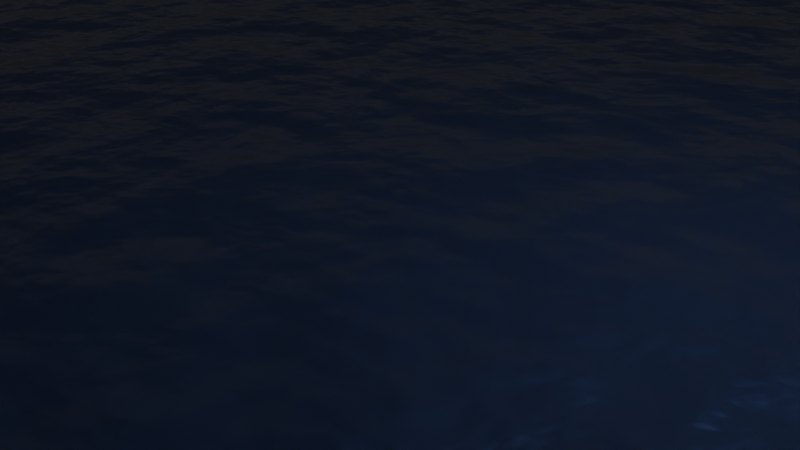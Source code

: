 # Source: Water_Plane.blend  (saved by Blender 2.93.21; exported with 4.5.12 LTS)
import bpy
from mathutils import Matrix  # noqa: F401  (used for matrix-valued properties, if any)

bpy.ops.wm.read_factory_settings(use_empty=True)
scene = bpy.context.scene
scene.name = 'Scene'

# ---- collections
col_collection = bpy.data.collections.new('Collection'); scene.collection.children.link(col_collection)

# ---- materials (node trees are filled in below, after node groups)
mat_material = bpy.data.materials.new('Material')
mat_material.use_transparent_shadow = False
mat_water_sea = bpy.data.materials.new('Water_Sea')
mat_water_sea.use_transparent_shadow = False

# ---- material node trees
mat_material.use_nodes = True; mat_material.node_tree.nodes.clear()
_N = mat_material.node_tree.nodes; _L = mat_material.node_tree.links
n0 = _N.new('ShaderNodeBsdfPrincipled'); n0.name = 'Principled BSDF'; n0.location = (10, 300)
n0.distribution = 'GGX'
n0.subsurface_method = 'BURLEY'
n0.inputs[3].default_value = 1.45
n0.inputs[27].default_value = (0.0, 0.0, 0.0, 1.0)
n0.inputs[28].default_value = 1.0
n1 = _N.new('ShaderNodeOutputMaterial'); n1.name = 'Material Output'; n1.location = (300, 300)
_L.new(n0.outputs[0], n1.inputs[0])
n1.is_active_output = True
mat_water_sea.use_nodes = True; mat_water_sea.node_tree.nodes.clear()
_N = mat_water_sea.node_tree.nodes; _L = mat_water_sea.node_tree.links
n0 = _N.new('NodeFrame'); n0.name = 'Frame'; n0.location = (-497, 519)
n0.label = 'Scale '
n0.width = 289
n0.shrink = False
n0.label_size = 21
n1 = _N.new('ShaderNodeOutputMaterial'); n1.name = 'Material Output'; n1.location = (300, 300)
n2 = _N.new('ShaderNodeTexCoord'); n2.name = 'Texture Coordinate'; n2.location = (-974, 319)
n3 = _N.new('ShaderNodeMapping'); n3.name = 'Mapping'; n3.location = (-764, 336)
n3.width = 240
n4 = _N.new('ShaderNodeBsdfPrincipled'); n4.name = 'Principled BSDF'; n4.location = (10, 300)
n4.distribution = 'GGX'
n4.subsurface_method = 'BURLEY'
n4.inputs[0].default_value = (0.04959, 0.1059, 0.2543, 1.0)
n4.inputs[1].default_value = 0.9
n4.inputs[2].default_value = 0.182
n4.inputs[3].default_value = 1.45
n4.inputs[8].default_value = 1.0
n4.inputs[19].default_value = 0.0125
n4.inputs[27].default_value = (0.0, 0.0, 0.0, 1.0)
n4.inputs[28].default_value = 1.0
n5 = _N.new('ShaderNodeTexNoise'); n5.name = 'Musgrave Texture'; n5.location = (96, -196)
n5.width = 150
n5.normalize = False
n5.inputs[2].default_value = 22.3
n5.inputs[3].default_value = 4.0
n5.inputs[4].default_value = 0.4629
n5.inputs[5].default_value = 1.9
n6 = _N.new('ShaderNodeBump'); n6.name = 'Bump'; n6.location = (-167, 203)
n6.inputs[0].default_value = 0.1833
n6.inputs[1].default_value = 1.0
n6.inputs[2].default_value = 1.0
n5.parent = n0
_L.new(n4.outputs[0], n1.inputs[0])
_L.new(n5.outputs[0], n6.inputs[3])
_L.new(n6.outputs[0], n4.inputs[5])
_L.new(n3.outputs[0], n5.inputs[0])
_L.new(n2.outputs[0], n3.inputs[0])
n1.is_active_output = True

# ---- world
world_world = bpy.data.worlds.new('World'); scene.world = world_world
world_world.use_nodes = True; world_world.node_tree.nodes.clear()
_N = world_world.node_tree.nodes; _L = world_world.node_tree.links
n0 = _N.new('ShaderNodeOutputWorld'); n0.name = 'World Output'; n0.location = (300, 300)
n1 = _N.new('ShaderNodeBackground'); n1.name = 'Background'; n1.location = (10, 300)
n1.inputs[0].default_value = (0.02721, 0.02721, 0.02721, 1.0)
_L.new(n1.outputs[0], n0.inputs[0])
n0.is_active_output = True
world_world.color = (0.05088, 0.05088, 0.05088)
world_world.use_sun_shadow = False
world_world.sun_shadow_jitter_overblur = 0.0

# ---- cameras
cam_camera = bpy.data.cameras.new('Camera')
cam_camera.clip_end = 100.0
cam_camera.ortho_scale = 7.314

# ---- lights
light_light = bpy.data.lights.new('Light', 'POINT')
light_light.transmission_factor = 0.0
light_light.energy = 1000.0
light_light.shadow_soft_size = 0.1
light_light.shadow_maximum_resolution = 0.006
light_light.use_absolute_resolution = True

# ---- meshes
me_plane = bpy.data.meshes.new('Plane')
me_plane.from_pydata([(-1.0, -1.0, 0.0), (1.0, -1.0, 0.0), (-1.0, 1.0, 0.0), (1.0, 1.0, 0.0)], [], [(0, 1, 3, 2)])
me_plane.polygons.foreach_set('material_index', [1])
_uv = me_plane.uv_layers.new(name='UVMap')
_uv.uv.foreach_set('vector', [0.0, 0.0, 1.0, 0.0, 1.0, 1.0, 0.0, 1.0])
me_plane.materials.append(mat_material)
me_plane.materials.append(mat_water_sea)
me_plane.use_remesh_fix_poles = True
me_plane.use_remesh_preserve_attributes = False
me_plane.update()

# ---- objects
ob_light = bpy.data.objects.new('Light', light_light)
ob_camera = bpy.data.objects.new('Camera', cam_camera)
ob_plane = bpy.data.objects.new('Plane', me_plane)

# ---- transforms, parenting, visibility, modifiers, constraints
ob_light.location = (4.076, 1.005, 5.904)
ob_light.rotation_euler = (0.6503, 0.05522, 1.866)
ob_light.lock_rotations_4d = False
ob_light.empty_display_type = 'ARROWS'
ob_light.color = (0.0, 0.0, 0.0, 0.0)
ob_light.lineart.crease_threshold = 0.0
ob_camera.location = (7.359, -6.926, 4.958)
ob_camera.rotation_euler = (1.109, 0.0, 0.8149)
ob_camera.lock_rotations_4d = False
ob_camera.empty_display_type = 'ARROWS'
ob_camera.color = (0.0, 0.0, 0.0, 0.0)
ob_camera.display_type = 'WIRE'
ob_camera.lineart.crease_threshold = 0.0
ob_plane.location = (0.0, 0.0, 0.0)
ob_plane.scale = (-14.59, -14.59, -14.59)

# ---- collection membership
col_collection.objects.link(ob_light)
col_collection.objects.link(ob_camera)
col_collection.objects.link(ob_plane)

# ---- scene / render settings (as saved in the file)
scene.camera = ob_camera
scene.frame_start = 1; scene.frame_end = 250; scene.frame_set(1)
scene.render.engine = 'BLENDER_EEVEE_NEXT'
scene.cycles.use_denoising = False
scene.cycles.samples = 128
scene.cycles.sampling_pattern = 'TABULATED_SOBOL'
scene.cycles.use_adaptive_sampling = False
scene.cycles.use_light_tree = False
scene.eevee.use_gtao = True
scene.eevee.use_raytracing = True
scene.view_settings.view_transform = 'Filmic'
bpy.context.view_layer.update()
